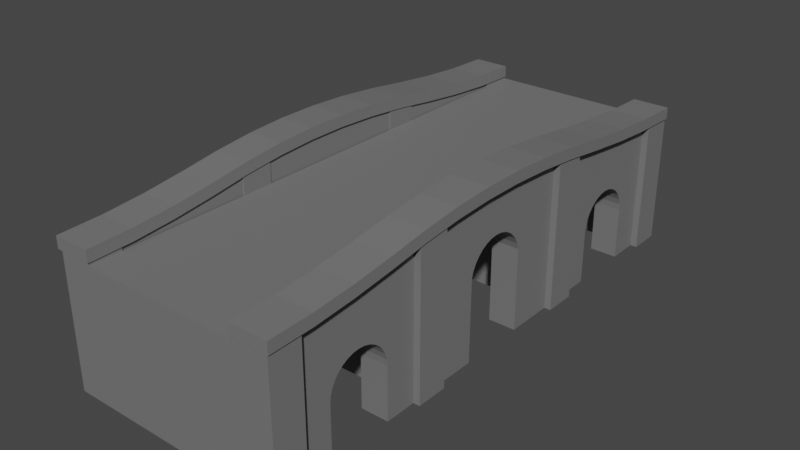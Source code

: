 # Source: StoneBridge.blend  (saved by Blender 3.4.6; exported with 4.5.12 LTS)
import bpy
from mathutils import Matrix  # noqa: F401  (used for matrix-valued properties, if any)

bpy.ops.wm.read_factory_settings(use_empty=True)
scene = bpy.context.scene
scene.name = 'Scene'

# ---- collections
col_collection = bpy.data.collections.new('Collection'); scene.collection.children.link(col_collection)
col_pillars = bpy.data.collections.new('Pillars'); scene.collection.children.link(col_pillars)

# ---- materials (node trees are filled in below, after node groups)
mat_material = bpy.data.materials.new('Material')
mat_material.alpha_threshold = 0.0
mat_material.use_transparent_shadow = False
mat_material.roughness = 0.5
mat_material.line_color = (0.0, 0.0, 0.0, 1.0)

# ---- material node trees
mat_material.use_nodes = True; mat_material.node_tree.nodes.clear()
_N = mat_material.node_tree.nodes; _L = mat_material.node_tree.links
n0 = _N.new('ShaderNodeOutputMaterial'); n0.name = 'Material Output'; n0.location = (300, 300)
n1 = _N.new('ShaderNodeBsdfPrincipled'); n1.name = 'Principled BSDF'; n1.location = (10, 300)
n1.distribution = 'GGX'
n1.subsurface_method = 'RANDOM_WALK_SKIN'
n1.inputs[0].default_value = (0.1779, 0.1779, 0.1779, 1.0)
n1.inputs[3].default_value = 1.45
n1.inputs[27].default_value = (0.0, 0.0, 0.0, 1.0)
n1.inputs[28].default_value = 1.0
_L.new(n1.outputs[0], n0.inputs[0])
n0.is_active_output = True

# ---- world
world_world = bpy.data.worlds.new('World'); scene.world = world_world
world_world.use_nodes = True; world_world.node_tree.nodes.clear()
_N = world_world.node_tree.nodes; _L = world_world.node_tree.links
n0 = _N.new('ShaderNodeOutputWorld'); n0.name = 'World Output'; n0.location = (300, 300)
n1 = _N.new('ShaderNodeBackground'); n1.name = 'Background'; n1.location = (10, 300)
n1.inputs[0].default_value = (0.05088, 0.05088, 0.05088, 1.0)
_L.new(n1.outputs[0], n0.inputs[0])
n0.is_active_output = True
world_world.color = (0.05088, 0.05088, 0.05088)
world_world.use_sun_shadow = False
world_world.sun_shadow_jitter_overblur = 0.0

# ---- meshes
me_cube = bpy.data.meshes.new('Cube')
me_cube.from_pydata([(3.54, -7.493, 1.276), (3.54, -7.493, -2.86), (3.54, -8.493, -2.86), (-3.481, -7.493, 1.276), (-3.481, -7.493, -2.86), (-3.481, -8.493, -2.86), (3.54, -7.675, 1.276), (3.54, -8.493, 1.252), (2.465, -7.675, 1.276), (2.465, -7.493, 1.276), (-2.482, -7.493, 1.276), (2.465, -8.493, 1.252), (-2.482, -8.493, 0.9496), (2.465, -8.493, 0.9496), (-2.482, -7.493, 0.9496), (2.465, -7.493, 0.9496), (-3.481, -7.675, 1.276), (-2.482, -7.675, 1.276), (-3.481, -8.493, 1.252), (-2.482, -8.493, 1.252), (2.431, -8.521, 1.251), (2.431, -8.521, 1.615), (2.431, 8.509, 1.232), (2.431, 8.509, 1.597), (3.591, -8.521, 1.251), (3.591, -8.521, 1.615), (3.591, 8.509, 1.232), (3.591, 8.509, 1.597), (2.431, 7.125, 1.274), (2.431, 5.74, 1.385), (2.431, 4.355, 1.549), (2.431, 2.976, 1.736), (2.431, 1.646, 1.87), (2.431, 0.3611, 1.938), (2.431, -0.892, 1.94), (2.431, -2.127, 1.876), (2.431, -3.358, 1.746), (2.431, -4.599, 1.562), (2.431, -5.864, 1.402), (2.431, -7.167, 1.291), (2.431, -7.167, 1.656), (2.431, -5.864, 1.766), (2.431, -4.6, 1.927), (2.431, -3.36, 2.111), (2.431, -2.13, 2.241), (2.431, -0.8943, 2.305), (2.431, 0.3595, 2.302), (2.431, 1.645, 2.234), (2.431, 2.976, 2.1), (2.431, 4.355, 1.913), (2.431, 5.74, 1.75), (2.431, 7.125, 1.639), (3.591, -7.167, 1.291), (3.591, -5.864, 1.402), (3.591, -4.599, 1.562), (3.591, -3.358, 1.746), (3.591, -2.127, 1.876), (3.591, -0.892, 1.94), (3.591, 0.3611, 1.938), (3.591, 1.646, 1.87), (3.591, 2.976, 1.736), (3.591, 4.355, 1.549), (3.591, 5.74, 1.385), (3.591, 7.125, 1.274), (3.591, 7.125, 1.639), (3.591, 5.74, 1.75), (3.591, 4.355, 1.913), (3.591, 2.976, 2.1), (3.591, 1.645, 2.234), (3.591, 0.3595, 2.302), (3.591, -0.8943, 2.305), (3.591, -2.13, 2.241), (3.591, -3.36, 2.111), (3.591, -4.6, 1.927), (3.591, -5.864, 1.766), (3.591, -7.167, 1.656), (2.431, -8.521, 1.251), (2.431, -8.521, 1.615), (2.431, 8.509, 1.232), (2.431, 8.509, 1.597), (3.591, 8.509, 1.232), (2.431, 7.125, 1.274), (2.431, 5.74, 1.385), (2.431, 4.355, 1.549), (2.431, 2.976, 1.736), (2.431, 1.646, 1.87), (2.431, 0.3611, 1.938), (2.431, -0.892, 1.94), (2.431, -2.127, 1.876), (2.431, -3.358, 1.746), (2.431, -4.599, 1.562), (2.431, -5.864, 1.402), (2.431, -7.167, 1.291), (2.431, -7.167, 1.656), (2.431, -5.864, 1.766), (2.431, -4.6, 1.927), (2.431, -3.36, 2.111), (2.431, -2.13, 2.241), (2.431, -0.8943, 2.305), (2.431, 0.3595, 2.302), (2.431, 1.645, 2.234), (2.431, 2.976, 2.1), (2.431, 4.355, 1.913), (2.431, 5.74, 1.75), (2.431, 7.125, 1.639), (3.591, 7.125, 1.274), (-3.606, -8.521, 1.251), (-3.606, -8.521, 1.615), (-3.606, 8.509, 1.232), (-3.606, 8.509, 1.597), (-2.446, -8.521, 1.251), (-2.446, -8.521, 1.615), (-2.446, 8.509, 1.232), (-2.446, 8.509, 1.597), (-3.606, 7.125, 1.274), (-3.606, 5.74, 1.385), (-3.606, 4.355, 1.549), (-3.606, 2.976, 1.736), (-3.606, 1.646, 1.87), (-3.606, 0.3611, 1.938), (-3.606, -0.892, 1.94), (-3.606, -2.127, 1.876), (-3.606, -3.358, 1.746), (-3.606, -4.599, 1.562), (-3.606, -5.864, 1.402), (-3.606, -7.167, 1.291), (-3.606, -7.167, 1.656), (-3.606, -5.864, 1.766), (-3.606, -4.6, 1.927), (-3.606, -3.36, 2.111), (-3.606, -2.13, 2.241), (-3.606, -0.8943, 2.305), (-3.606, 0.3595, 2.302), (-3.606, 1.645, 2.234), (-3.606, 2.976, 2.1), (-3.606, 4.355, 1.913), (-3.606, 5.74, 1.75), (-3.606, 7.125, 1.639), (-2.446, -7.167, 1.291), (-2.446, -5.864, 1.402), (-2.446, -4.599, 1.562), (-2.446, -3.358, 1.746), (-2.446, -2.127, 1.876), (-2.446, -0.892, 1.94), (-2.446, 0.3611, 1.938), (-2.446, 1.646, 1.87), (-2.446, 2.976, 1.736), (-2.446, 4.355, 1.549), (-2.446, 5.74, 1.385), (-2.446, 7.125, 1.274), (-2.446, 7.125, 1.639), (-2.446, 5.74, 1.75), (-2.446, 4.355, 1.913), (-2.446, 2.976, 2.1), (-2.446, 1.645, 2.234), (-2.446, 0.3595, 2.302), (-2.446, -0.8943, 2.305), (-2.446, -2.13, 2.241), (-2.446, -3.36, 2.111), (-2.446, -4.6, 1.927), (-2.446, -5.864, 1.766), (-2.446, -7.167, 1.656), (-3.606, -8.521, 1.251), (-3.606, -8.521, 1.615), (-3.606, 8.509, 1.232), (-3.606, 8.509, 1.597), (-2.446, 8.509, 1.232), (-3.606, 7.125, 1.274), (-3.606, 5.74, 1.385), (-3.606, 4.355, 1.549), (-3.606, 2.976, 1.736), (-3.606, 1.646, 1.87), (-3.606, 0.3611, 1.938), (-3.606, -0.892, 1.94), (-3.606, -2.127, 1.876), (-3.606, -3.358, 1.746), (-3.606, -4.599, 1.562), (-3.606, -5.864, 1.402), (-3.606, -7.167, 1.291), (-3.606, -7.167, 1.656), (-3.606, -5.864, 1.766), (-3.606, -4.6, 1.927), (-3.606, -3.36, 2.111), (-3.606, -2.13, 2.241), (-3.606, -0.8943, 2.305), (-3.606, 0.3595, 2.302), (-3.606, 1.645, 2.234), (-3.606, 2.976, 2.1), (-3.606, 4.355, 1.913), (-3.606, 5.74, 1.75), (-3.606, 7.125, 1.639), (-2.446, 7.125, 1.274), (-2.523, -3.43, -2.86), (-2.523, -7.493, -2.86), (-3.377, -3.43, -2.86), (-3.377, -7.493, -2.86), (-2.523, -7.493, 1.282), (-3.377, -7.493, 1.282), (-3.377, -7.167, 1.291), (-3.377, -5.864, 1.402), (-3.377, -4.599, 1.562), (-3.377, -3.43, 1.735), (-2.523, -3.43, 1.735), (-2.523, -5.864, 1.402), (-2.523, -4.599, 1.562), (-2.523, -7.167, 1.291), (-3.377, -4.782, -0.5038), (-3.377, -4.489, -1.341), (-3.377, -4.508, -1.016), (-3.377, -4.565, -0.8282), (-3.377, -4.657, -0.6554), (-3.377, -4.933, -0.3795), (-3.377, -5.083, -0.2993), (-3.377, -5.106, -0.287), (-3.377, -6.47, -1.016), (-3.377, -6.413, -0.8282), (-3.377, -6.32, -0.6554), (-3.377, -6.196, -0.5038), (-3.377, -5.684, -0.2301), (-3.377, -5.871, -0.287), (-3.377, -6.044, -0.3795), (-3.377, -5.489, -0.2109), (-3.377, -5.294, -0.2301), (-2.523, -4.782, -0.5038), (-2.523, -4.657, -0.6554), (-2.523, -4.489, -1.341), (-2.523, -4.508, -1.016), (-2.523, -4.565, -0.8282), (-2.523, -4.933, -0.3795), (-2.523, -5.065, -0.309), (-2.523, -5.106, -0.287), (-2.523, -6.47, -1.016), (-2.523, -6.413, -0.8282), (-2.523, -6.32, -0.6554), (-2.523, -6.196, -0.5038), (-2.523, -5.684, -0.2301), (-2.523, -5.871, -0.287), (-2.523, -6.044, -0.3795), (-2.523, -5.489, -0.2109), (-2.523, -5.294, -0.2301), (-3.377, -4.489, -1.211), (-3.377, -4.489, -1.341), (-3.377, -4.492, -1.211), (-3.377, -6.492, -2.86), (-3.377, -4.489, -2.86), (-3.377, -6.492, -1.211), (-3.377, -6.488, -1.211), (-3.377, -4.489, -1.341), (-2.523, -6.492, -2.86), (-2.523, -4.489, -2.86), (-2.523, -4.489, -1.211), (-2.523, -4.489, -1.341), (-2.523, -4.492, -1.211), (-2.523, -6.492, -1.211), (-2.523, -6.488, -1.211), (-2.523, -4.489, -1.341), (3.54, -2.493, -2.86), (3.54, -3.493, -2.86), (-3.481, -2.493, -2.86), (-3.481, -3.493, -2.86), (3.54, -3.493, 1.726), (3.54, -3.358, 1.746), (3.54, -2.493, 1.837), (-2.482, -3.493, 0.9496), (2.465, -3.493, 0.9496), (2.465, -3.493, 1.726), (2.465, -2.493, 0.9496), (-2.482, -2.493, 0.9496), (2.465, -2.493, 1.837), (2.465, -3.358, 1.746), (-3.481, -3.493, 1.726), (-2.482, -3.493, 1.726), (-3.481, -3.358, 1.746), (-3.481, -2.493, 1.837), (-2.482, -2.493, 1.837), (-2.482, -3.358, 1.746), (3.54, 3.507, -2.86), (3.54, 2.507, -2.86), (-3.481, 3.507, -2.86), (-3.481, 2.507, -2.86), (3.54, 2.507, 1.783), (3.54, 2.976, 1.736), (3.54, 3.507, 1.664), (-2.482, 2.507, 0.9496), (2.465, 2.507, 0.9496), (2.465, 2.507, 1.783), (2.465, 3.507, 0.9496), (-2.482, 3.507, 0.9496), (2.465, 3.507, 1.664), (2.465, 2.976, 1.736), (-3.481, 2.507, 1.783), (-2.482, 2.507, 1.783), (-3.481, 2.976, 1.736), (-3.481, 3.507, 1.664), (-2.482, 3.507, 1.664), (-2.482, 2.976, 1.736), (3.54, 8.507, -2.86), (3.54, 7.507, -2.86), (-3.481, 8.507, -2.86), (-3.481, 7.507, -2.86), (3.54, 7.507, 1.262), (3.54, 8.507, 1.232), (-2.482, 7.507, 0.9496), (2.465, 7.507, 0.9496), (2.465, 7.507, 1.262), (-2.482, 8.507, 0.9496), (2.465, 8.507, 0.9496), (2.465, 8.507, 1.232), (-3.481, 7.507, 1.262), (-2.482, 7.507, 1.262), (-3.481, 8.507, 1.232), (-2.482, 8.507, 1.232), (2.482, -7.493, -2.86), (2.482, -3.43, -2.86), (3.336, -7.493, -2.86), (3.336, -3.43, -2.86), (2.482, -3.43, 1.735), (3.336, -3.43, 1.735), (3.336, -5.864, 1.402), (3.336, -4.599, 1.562), (3.336, -7.167, 1.291), (3.336, -7.493, 1.282), (2.482, -4.599, 1.562), (2.482, -5.864, 1.402), (2.482, -7.167, 1.291), (2.482, -7.493, 1.282), (3.336, -6.32, -0.6554), (3.336, -6.47, -1.016), (3.336, -6.413, -0.8282), (3.336, -4.489, -1.341), (3.336, -4.508, -1.016), (3.336, -4.657, -0.6554), (3.336, -4.565, -0.8282), (3.336, -4.933, -0.3795), (3.336, -4.782, -0.5038), (3.336, -5.294, -0.2301), (3.336, -5.106, -0.287), (3.336, -5.684, -0.2301), (3.336, -5.489, -0.2109), (3.336, -5.871, -0.287), (3.336, -6.044, -0.3795), (3.336, -6.196, -0.5038), (2.482, -6.32, -0.6554), (2.482, -6.47, -1.016), (2.482, -6.413, -0.8282), (2.482, -4.489, -1.341), (2.482, -4.508, -1.016), (2.482, -4.657, -0.6554), (2.482, -4.565, -0.8282), (2.482, -4.933, -0.3795), (2.482, -4.782, -0.5038), (2.482, -5.294, -0.2301), (2.482, -5.106, -0.287), (2.482, -5.684, -0.2301), (2.482, -5.489, -0.2109), (2.482, -5.871, -0.287), (2.482, -6.044, -0.3795), (2.482, -6.196, -0.5038), (3.336, -6.492, -1.211), (3.336, -6.493, -1.211), (3.336, -4.489, -1.211), (3.336, -4.489, -1.211), (3.336, -4.489, -1.341), (3.336, -4.489, -1.341), (3.336, -4.489, -2.86), (3.336, -6.492, -2.86), (2.482, -4.489, -2.86), (2.482, -6.492, -2.86), (2.482, -4.489, -1.211), (2.482, -4.489, -1.211), (2.482, -4.489, -1.341), (2.482, -6.492, -1.211), (2.482, -6.493, -1.211), (2.482, -4.489, -1.341), (-2.523, 2.507, -2.86), (-2.523, -2.557, -2.86), (-3.377, 2.507, -2.86), (-3.377, -2.557, -2.86), (-2.523, -2.557, 1.831), (-3.377, -2.557, 1.831), (-3.377, -2.127, 1.876), (-3.377, 1.646, 1.87), (-3.377, 0.3611, 1.938), (-3.377, -0.892, 1.94), (-3.377, 2.507, 1.785), (-2.523, -2.127, 1.876), (-2.523, -0.892, 1.94), (-2.523, 2.507, 1.785), (-2.523, 0.3611, 1.938), (-2.523, 1.646, 1.87), (-3.377, -1.152, -2.86), (-3.377, 0.969, -2.86), (-3.377, -1.136, -0.2876), (-3.377, -1.075, -0.08756), (-3.377, -0.9769, 0.09677), (-3.377, -0.8443, 0.2583), (-3.377, -0.2984, 0.5501), (-3.377, -0.4984, 0.4894), (-3.377, -0.6828, 0.3909), (-3.377, 0.1176, 0.5501), (-3.377, 0.5019, 0.3909), (-3.377, 0.3176, 0.4894), (-3.377, 0.796, 0.09677), (-3.377, 0.9552, -0.2876), (-3.377, 0.8946, -0.08756), (-3.377, 0.6635, 0.2583), (-3.377, -0.09044, 0.5706), (-2.523, -1.152, -2.86), (-2.523, 0.969, -2.86), (-2.523, -1.136, -0.2875), (-2.523, -1.075, -0.08751), (-2.523, -0.8443, 0.2584), (-2.523, -0.9769, 0.09681), (-2.523, -0.6828, 0.391), (-2.523, -0.4984, 0.4895), (-2.523, -0.2984, 0.5502), (-2.523, -0.09044, 0.5706), (-2.523, 0.1176, 0.5502), (-2.523, 0.3176, 0.4895), (-2.523, 0.6635, 0.2584), (-2.523, 0.796, 0.09681), (-2.523, 0.9552, -0.2875), (-2.523, 0.8946, -0.08751), (-2.523, 0.5019, 0.391), (2.482, -2.557, -2.86), (2.482, 2.507, -2.86), (3.336, -2.557, -2.86), (3.336, 2.507, -2.86), (2.482, 2.507, 1.785), (3.336, 2.507, 1.785), (3.336, 1.646, 1.87), (3.336, -2.127, 1.876), (3.336, -0.892, 1.94), (3.336, 0.3611, 1.938), (3.336, -2.557, 1.831), (2.482, 1.646, 1.87), (2.482, 0.3611, 1.938), (2.482, -2.557, 1.831), (2.482, -0.892, 1.94), (2.482, -2.127, 1.876), (3.336, 0.9691, -2.86), (3.336, -1.152, -2.86), (3.336, -1.136, -0.2872), (3.336, 0.9552, -0.2872), (3.336, 0.8946, -0.0872), (3.336, 0.7961, 0.09712), (3.336, 0.6635, 0.2587), (3.336, 0.3176, 0.4898), (3.336, 0.5019, 0.3913), (3.336, 0.1176, 0.5505), (3.336, -0.09043, 0.571), (3.336, -0.4984, 0.4898), (3.336, -0.2984, 0.5505), (3.336, -0.8443, 0.2587), (3.336, -1.075, -0.0872), (3.336, -0.9769, 0.09712), (3.336, -0.6828, 0.3913), (2.482, 0.969, -2.86), (2.482, -1.152, -2.86), (2.482, -1.136, -0.2873), (2.482, 0.9552, -0.2873), (2.482, 0.8946, -0.08725), (2.482, 0.7961, 0.09708), (2.482, 0.6635, 0.2586), (2.482, 0.3176, 0.4898), (2.482, 0.5019, 0.3912), (2.482, 0.1176, 0.5504), (2.482, -0.09043, 0.5709), (2.482, -0.4984, 0.4898), (2.482, -0.2984, 0.5504), (2.482, -0.8443, 0.2586), (2.482, -1.075, -0.08725), (2.482, -0.9769, 0.09708), (2.482, -0.6828, 0.3912), (2.482, 3.494, -2.86), (2.482, 7.557, -2.86), (3.336, 3.494, -2.86), (3.336, 7.557, -2.86), (2.482, 7.557, 1.261), (3.336, 7.557, 1.261), (3.336, 7.125, 1.274), (3.336, 5.74, 1.385), (3.336, 4.355, 1.549), (3.336, 3.494, 1.665), (2.482, 5.74, 1.385), (2.482, 4.355, 1.549), (2.482, 3.494, 1.665), (2.482, 7.125, 1.274), (3.336, 4.68, -0.6554), (3.336, 4.804, -0.5038), (3.336, 4.53, -1.016), (3.336, 4.587, -0.8282), (3.336, 6.435, -0.8282), (3.336, 6.343, -0.6554), (3.336, 4.956, -0.3795), (3.336, 5.129, -0.287), (3.336, 6.511, -1.341), (3.336, 6.492, -1.016), (3.336, 6.218, -0.5038), (3.336, 5.894, -0.287), (3.336, 5.706, -0.2301), (3.336, 5.316, -0.2301), (3.336, 5.511, -0.2109), (3.336, 6.067, -0.3795), (2.482, 4.804, -0.5038), (2.482, 4.53, -1.016), (2.482, 4.587, -0.8282), (2.482, 4.68, -0.6554), (2.482, 4.956, -0.3795), (2.482, 5.129, -0.287), (2.482, 6.435, -0.8282), (2.482, 6.343, -0.6554), (2.482, 6.511, -1.341), (2.482, 6.492, -1.016), (2.482, 6.218, -0.5038), (2.482, 5.894, -0.287), (2.482, 5.706, -0.2301), (2.482, 5.316, -0.2301), (2.482, 5.511, -0.2109), (2.482, 6.067, -0.3795), (3.336, 4.508, -1.211), (3.336, 4.509, -1.211), (3.336, 6.511, -1.341), (3.336, 6.511, -2.86), (3.336, 4.508, -2.86), (3.336, 6.511, -1.211), (3.336, 6.51, -1.211), (3.336, 6.511, -1.341), (2.482, 6.511, -2.86), (2.482, 4.508, -2.86), (2.482, 4.508, -1.211), (2.482, 4.509, -1.211), (2.482, 6.511, -1.341), (2.482, 6.511, -1.211), (2.482, 6.51, -1.211), (2.482, 6.511, -1.341), (3.336, 7.341, 1.267), (3.336, 6.432, 1.33), (3.336, 5.047, 1.467), (3.336, 3.924, 1.607), (3.336, 4.742, -0.5796), (3.336, 4.559, -0.922), (3.336, 6.389, -0.7418), (3.336, 4.88, -0.4416), (3.336, 5.042, -0.3332), (3.336, 6.464, -0.922), (3.336, 6.28, -0.5796), (3.336, 7.034, -2.86), (3.336, 5.8, -0.2586), (3.336, 5.222, -0.2586), (3.336, 5.605, -0.2202), (3.336, 5.98, -0.3332), (3.336, 4.52, -1.113), (3.336, 7.557, -0.7997), (3.336, 6.511, -2.101), (3.336, 4.001, -2.86), (3.336, 6.501, -1.113), (3.336, 6.511, -1.341), (3.336, 3.494, -0.5974), (3.336, 6.143, -0.4416), (3.336, 5.703, -0.2298), (3.336, 5.414, -0.2205), (3.336, 4.509, -1.211), (3.336, 4.508, -2.036), (3.336, 6.511, -1.341), (3.336, 6.51, -1.211), (3.336, 6.511, -1.276), (3.336, 4.634, -0.7418), (-2.523, 7.557, -2.86), (-2.523, 3.494, -2.861), (-3.377, 7.557, -2.86), (-3.377, 3.494, -2.861), (-2.523, 3.494, 1.665), (-3.377, 3.494, 1.665), (-3.377, 5.74, 1.385), (-3.377, 4.355, 1.549), (-3.377, 7.125, 1.274), (-3.377, 7.557, 1.261), (-2.523, 4.355, 1.549), (-2.523, 5.74, 1.385), (-2.523, 7.125, 1.274), (-2.523, 7.557, 1.261), (-3.377, 4.508, -2.86), (-3.377, 6.511, -1.211), (-3.377, 6.511, -2.86), (-3.377, 4.508, -1.211), (-2.523, 4.508, -2.86), (-2.523, 6.511, -2.86), (-2.523, 6.511, -1.211), (-2.523, 4.508, -1.211), (-3.377, 4.53, -1.016), (-3.377, 4.587, -0.8282), (-3.377, 4.68, -0.6554), (-3.377, 4.804, -0.5038), (-3.377, 5.129, -0.287), (-3.377, 4.956, -0.3795), (-3.377, 6.511, -1.341), (-3.377, 6.511, -1.341), (-3.377, 6.511, -1.341), (-3.377, 4.509, -1.211), (-3.377, 5.511, -0.2109), (-3.377, 5.316, -0.2301), (-3.377, 5.894, -0.287), (-3.377, 6.067, -0.3795), (-3.377, 6.51, -1.211), (-3.377, 5.706, -0.2301), (-3.377, 6.343, -0.6554), (-3.377, 6.218, -0.5038), (-3.377, 6.492, -1.016), (-3.377, 6.435, -0.8282), (-2.523, 6.511, -1.341), (-2.523, 6.511, -1.341), (-2.523, 6.511, -1.341), (-2.523, 6.343, -0.6554), (-2.523, 6.435, -0.8282), (-2.523, 6.218, -0.5038), (-2.523, 6.492, -1.016), (-2.523, 5.316, -0.2301), (-2.523, 5.706, -0.2301), (-2.523, 5.511, -0.2109), (-2.523, 5.894, -0.287), (-2.523, 6.067, -0.3795), (-2.523, 4.509, -1.211), (-2.523, 4.53, -1.016), (-2.523, 4.68, -0.6554), (-2.523, 4.587, -0.8282), (-2.523, 4.956, -0.3795), (-2.523, 6.51, -1.211), (-2.523, 5.129, -0.287), (-2.523, 4.804, -0.5038), (-2.482, -8.493, 0.9496), (-2.482, -8.493, 1.162), (-2.482, 8.51, 0.9496), (-2.482, 8.51, 1.162), (2.465, -8.493, 0.9496), (2.465, -8.493, 1.162), (2.465, 8.51, 0.9496), (2.465, 8.51, 1.162)], [], [(6, 0, 9, 8), (17, 10, 3, 16), (18, 5, 2, 7, 11, 13, 12, 19), (3, 4, 5, 18, 16), (4, 1, 2, 5), (7, 2, 1, 0, 6), (15, 9, 0, 1, 4, 3, 10, 14), (7, 6, 8, 11), (19, 12, 14, 10, 17), (11, 8, 9, 15, 13), (14, 12, 13, 15), (16, 18, 19, 17), (22, 23, 27, 26), (52, 75, 25, 24), (24, 25, 21, 20), (39, 52, 24, 20), (75, 40, 21, 25), (27, 23, 51, 64), (64, 51, 50, 65), (65, 50, 49, 66), (66, 49, 48, 67), (67, 48, 47, 68), (68, 47, 46, 69), (69, 46, 45, 70), (70, 45, 44, 71), (71, 44, 43, 72), (72, 43, 42, 73), (73, 42, 41, 74), (74, 41, 40, 75), (28, 63, 62, 29), (29, 62, 61, 30), (30, 61, 60, 31), (31, 60, 59, 32), (32, 59, 58, 33), (33, 58, 57, 34), (34, 57, 56, 35), (35, 56, 55, 36), (36, 55, 54, 37), (37, 54, 53, 38), (38, 53, 52, 39), (26, 27, 64, 63), (63, 64, 65, 62), (62, 65, 66, 61), (61, 66, 67, 60), (60, 67, 68, 59), (59, 68, 69, 58), (58, 69, 70, 57), (57, 70, 71, 56), (56, 71, 72, 55), (55, 72, 73, 54), (54, 73, 74, 53), (53, 74, 75, 52), (81, 104, 79, 78), (78, 80, 105, 81), (76, 77, 93, 92), (92, 93, 94, 91), (91, 94, 95, 90), (90, 95, 96, 89), (89, 96, 97, 88), (88, 97, 98, 87), (87, 98, 99, 86), (86, 99, 100, 85), (85, 100, 101, 84), (84, 101, 102, 83), (83, 102, 103, 82), (82, 103, 104, 81), (108, 109, 113, 112), (138, 161, 111, 110), (110, 111, 107, 106), (125, 138, 110, 106), (161, 126, 107, 111), (113, 109, 137, 150), (150, 137, 136, 151), (151, 136, 135, 152), (152, 135, 134, 153), (153, 134, 133, 154), (154, 133, 132, 155), (155, 132, 131, 156), (156, 131, 130, 157), (157, 130, 129, 158), (158, 129, 128, 159), (159, 128, 127, 160), (160, 127, 126, 161), (114, 149, 148, 115), (115, 148, 147, 116), (116, 147, 146, 117), (117, 146, 145, 118), (118, 145, 144, 119), (119, 144, 143, 120), (120, 143, 142, 121), (121, 142, 141, 122), (122, 141, 140, 123), (123, 140, 139, 124), (124, 139, 138, 125), (112, 113, 150, 149), (149, 150, 151, 148), (148, 151, 152, 147), (147, 152, 153, 146), (146, 153, 154, 145), (145, 154, 155, 144), (144, 155, 156, 143), (143, 156, 157, 142), (142, 157, 158, 141), (141, 158, 159, 140), (140, 159, 160, 139), (139, 160, 161, 138), (167, 190, 165, 164), (164, 166, 191, 167), (162, 163, 179, 178), (178, 179, 180, 177), (177, 180, 181, 176), (176, 181, 182, 175), (175, 182, 183, 174), (174, 183, 184, 173), (173, 184, 185, 172), (172, 185, 186, 171), (171, 186, 187, 170), (170, 187, 188, 169), (169, 188, 189, 168), (168, 189, 190, 167), (197, 195, 193, 196), (193, 195, 243, 248), (244, 194, 192, 249), (195, 197, 198, 199, 200, 201, 194, 244, 247, 207, 241, 240, 242, 208, 209, 210, 206, 211, 212, 213, 222, 221, 218, 219, 220, 217, 216, 215, 214, 246, 245, 243), (192, 194, 201, 202), (196, 205, 198, 197), (201, 200, 204, 202), (200, 199, 203, 204), (199, 198, 205, 203), (246, 214, 231, 254), (215, 232, 231, 214), (216, 233, 232, 215), (217, 234, 233, 216), (220, 237, 234, 217), (219, 236, 237, 220), (218, 235, 236, 219), (221, 238, 235, 218), (222, 239, 238, 221), (213, 230, 239, 222), (212, 211, 228, 229, 230, 213), (206, 223, 228, 211), (206, 210, 224, 223), (210, 209, 227, 224), (209, 208, 226, 227), (241, 207, 225, 251), (252, 226, 208, 242), (255, 225, 207, 247), (247, 244, 249, 255), (251, 250, 240, 241), (245, 253, 248, 243), (240, 250, 252, 242), (253, 245, 246, 254), (270, 259, 257, 260, 265, 264, 263, 271), (258, 259, 270, 272, 273), (258, 256, 257, 259), (261, 260, 257, 256, 262), (267, 266, 268, 262, 256, 258, 273, 274), (261, 262, 268, 269), (265, 260, 261, 269), (271, 263, 267, 274, 275), (268, 266, 264, 265, 269), (267, 263, 264, 266), (274, 273, 272, 275), (271, 275, 272, 270), (290, 279, 277, 280, 285, 284, 283, 291), (278, 279, 290, 292, 293), (278, 276, 277, 279), (282, 281, 280, 277, 276), (287, 286, 288, 282, 276, 278, 293, 294), (289, 281, 282, 288), (285, 280, 281, 289), (291, 283, 287, 294, 295), (289, 288, 286, 284, 285), (287, 283, 284, 286), (294, 293, 292, 295), (291, 295, 292, 290), (308, 299, 297, 300, 304, 303, 302, 309), (298, 299, 308, 310), (298, 296, 297, 299), (300, 297, 296, 301), (305, 306, 307, 301, 296, 298, 310, 311), (300, 301, 307, 304), (309, 302, 305, 311), (306, 303, 304, 307), (305, 302, 303, 306), (310, 308, 309, 311), (317, 315, 313, 316), (329, 363, 364, 315, 317, 319, 318, 320, 321, 314, 365, 358, 359, 327, 328, 326, 341, 340, 339, 337, 338, 335, 336, 333, 334, 331, 332, 330, 361, 360, 362), (313, 315, 364, 366), (365, 314, 312, 367), (354, 353, 355, 356, 357, 342, 344, 343, 372, 371, 367, 312, 325, 324, 323, 322, 316, 313, 366, 373, 345, 370, 368, 369, 346, 348, 347, 350, 349, 352, 351), (312, 314, 321, 325), (321, 320, 324, 325), (319, 317, 316, 322), (318, 319, 322, 323), (320, 318, 323, 324), (372, 343, 327, 359), (328, 327, 343, 344), (326, 328, 344, 342), (341, 326, 342, 357), (341, 357, 356, 340), (340, 356, 355, 339), (339, 355, 353, 337), (337, 353, 354, 338), (338, 354, 351, 335), (335, 351, 352, 336), (336, 352, 349, 333), (333, 349, 350, 334), (334, 350, 347, 331), (331, 347, 348, 332), (332, 348, 346, 330), (345, 329, 362, 370), (330, 346, 369, 361), (363, 329, 345, 373), (366, 364, 363, 373), (362, 360, 368, 370), (371, 358, 365, 367), (368, 360, 361, 369), (358, 371, 372, 359), (379, 377, 375, 378), (377, 379, 380, 383, 382, 381, 384, 376, 391, 403, 404, 402, 405, 400, 401, 399, 406, 396, 397, 398, 395, 394, 393, 392, 390), (375, 377, 390, 407), (391, 376, 374, 408), (408, 374, 387, 389, 388, 386, 385, 378, 375, 407, 409, 410, 412, 411, 413, 414, 415, 416, 417, 418, 423, 419, 420, 422, 421), (374, 376, 384, 387), (384, 381, 389, 387), (381, 382, 388, 389), (382, 383, 386, 388), (383, 380, 385, 386), (378, 385, 380, 379), (392, 409, 407, 390), (393, 410, 409, 392), (394, 412, 410, 393), (395, 411, 412, 394), (398, 413, 411, 395), (397, 414, 413, 398), (397, 396, 415, 414), (406, 416, 415, 396), (399, 417, 416, 406), (401, 418, 417, 399), (400, 423, 418, 401), (405, 419, 423, 400), (405, 402, 420, 419), (402, 404, 422, 420), (404, 403, 421, 422), (403, 391, 408, 421), (429, 427, 425, 428), (427, 429, 430, 433, 432, 431, 434, 426, 441, 442, 454, 455, 453, 456, 451, 452, 450, 449, 447, 448, 446, 445, 444, 443, 440), (425, 427, 440, 457), (426, 424, 458, 441), (458, 424, 437, 439, 438, 436, 435, 428, 425, 457, 460, 461, 462, 463, 465, 464, 466, 467, 469, 468, 473, 470, 472, 471, 459), (424, 426, 434, 437), (429, 428, 435, 430), (433, 430, 435, 436), (432, 433, 436, 438), (431, 432, 438, 439), (434, 431, 439, 437), (442, 441, 458, 459), (454, 442, 459, 471), (455, 454, 471, 472), (453, 455, 472, 470), (453, 470, 473, 456), (456, 473, 468, 451), (451, 468, 469, 452), (452, 469, 467, 450), (450, 467, 466, 449), (449, 466, 464, 447), (447, 464, 465, 448), (448, 465, 463, 446), (446, 463, 462, 445), (445, 462, 461, 444), (444, 461, 460, 443), (457, 440, 443, 460), (479, 553, 477, 475, 478), (481, 538, 482, 539, 483, 558, 476, 555, 524, 563, 520, 562, 521, 552, 490, 541, 491, 567, 488, 540, 489, 543, 494, 544, 495, 549, 501, 561, 502, 550, 560, 500, 548, 499, 551, 503, 559, 498, 546, 493, 542, 492, 545, 497, 556, 526, 565, 525, 566, 527, 557, 496, 564, 522, 554, 523, 547, 477, 553, 479, 536, 480, 537), (475, 477, 547, 523, 528), (524, 555, 476, 474, 529), (533, 534, 513, 510, 511, 514, 519, 515, 516, 518, 517, 509, 508, 504, 507, 506, 505, 531, 530, 529, 474, 486, 485, 484, 487, 478, 475, 528, 532, 512, 535), (474, 476, 558, 483, 486), (481, 537, 480, 487, 484), (482, 538, 481, 484, 485), (483, 539, 482, 485, 486), (478, 487, 480, 536, 479), (531, 505, 490, 552, 521), (491, 541, 490, 505, 506), (488, 567, 491, 506, 507), (489, 540, 488, 507, 504), (489, 504, 508, 494, 543), (494, 508, 509, 495, 544), (495, 509, 517, 501, 549), (501, 517, 518, 502, 561), (518, 516, 500, 560, 550, 502), (500, 516, 515, 499, 548), (499, 515, 519, 503, 551), (503, 519, 514, 498, 559), (498, 514, 511, 493, 546), (493, 511, 510, 492, 542), (492, 510, 513, 497, 545), (512, 496, 557, 527, 535), (497, 513, 534, 526, 556), (522, 564, 496, 512, 532), (532, 528, 523, 554, 522), (525, 533, 535, 527, 566), (530, 520, 563, 524, 529), (533, 525, 565, 526, 534), (520, 530, 531, 521, 562), (573, 571, 569, 572), (585, 582, 571, 573, 575, 574, 576, 577, 570, 584, 597, 596, 598, 583, 604, 608, 609, 606, 607, 603, 602, 605, 600, 601, 594, 595, 593, 592, 591, 590, 599), (569, 571, 582, 586), (584, 570, 568, 587), (627, 588, 612, 610, 611, 587, 568, 581, 580, 579, 578, 572, 569, 586, 589, 622, 623, 625, 624, 629, 626, 628, 617, 619, 618, 620, 621, 615, 613, 614, 616), (568, 570, 577, 581), (576, 574, 579, 580), (574, 575, 578, 579), (572, 578, 575, 573), (577, 576, 580, 581), (612, 588, 583, 598), (597, 584, 587, 611), (582, 585, 589, 586), (604, 583, 588, 627), (589, 585, 599, 622), (590, 623, 622, 599), (591, 625, 623, 590), (592, 624, 625, 591), (593, 629, 624, 592), (595, 626, 629, 593), (594, 628, 626, 595), (601, 617, 628, 594), (600, 619, 617, 601), (605, 618, 619, 600), (602, 620, 618, 605), (603, 621, 620, 602), (607, 615, 621, 603), (607, 606, 613, 615), (606, 609, 614, 613), (609, 608, 616, 614), (598, 596, 610, 612), (627, 616, 608, 604), (611, 610, 596, 597), (630, 631, 633, 632), (632, 633, 637, 636), (636, 637, 635, 634), (634, 635, 631, 630), (632, 636, 634, 630), (637, 633, 631, 635), (230, 229, 228, 223, 224, 227, 226, 252, 250, 251, 225, 255, 249, 192, 202, 204, 203, 205, 196, 193, 248, 253, 254, 231, 232, 233, 234, 237, 236, 235, 238, 239)])
_uv = me_cube.uv_layers.new(name='UVMap')
_uv.uv.foreach_set('vector', [0.625, 0.5454, 0.625, 0.5, 0.6633, 0.5, 0.6633, 0.5454, 0.8394, 0.5454, 0.8394, 0.5, 0.875, 0.5, 0.875, 0.5454, 0.6235, 1.0, 0.375, 1.0, 0.375, 0.75, 0.6235, 0.75, 0.6235, 0.7883, 0.6053, 0.7883, 0.6053, 0.9644, 0.6235, 0.9644, 0.625, 0.25, 0.375, 0.25, 0.375, 0.0, 0.6235, 0.0, 0.625, 0.2046, 0.125, 0.5, 0.375, 0.5, 0.375, 0.75, 0.125, 0.75, 0.6235, 0.75, 0.375, 0.75, 0.375, 0.5, 0.625, 0.5, 0.625, 0.5454, 0.6053, 0.4617, 0.625, 0.4617, 0.625, 0.5, 0.375, 0.5, 0.375, 0.25, 0.625, 0.25, 0.625, 0.2856, 0.6053, 0.2856, 0.3721, 0.7496, 0.3721, 0.738, 0.1404, 0.738, 0.1404, 0.7496, 0.4266, 0.03651, 0.375, 0.03651, 0.375, 0.04717, 0.4308, 0.04717, 0.4308, 0.04523, 0.4266, 0.7135, 0.4308, 0.7048, 0.4308, 0.7028, 0.375, 0.7028, 0.375, 0.7135, 0.125, 0.7028, 0.125, 0.7135, 0.375, 0.7135, 0.375, 0.7028, 0.1521, 0.738, 0.1521, 0.7496, 0.3673, 0.7496, 0.3673, 0.738, 0.375, 0.25, 0.625, 0.25, 0.625, 0.5, 0.375, 0.5, 0.375, 0.7308, 0.625, 0.7308, 0.625, 0.75, 0.375, 0.75, 0.375, 0.75, 0.625, 0.75, 0.625, 1.0, 0.375, 1.0, 0.125, 0.7308, 0.375, 0.7308, 0.375, 0.75, 0.125, 0.75, 0.625, 0.7308, 0.875, 0.7308, 0.875, 0.75, 0.625, 0.75, 0.625, 0.5, 0.875, 0.5, 0.875, 0.5192, 0.625, 0.5192, 0.625, 0.5192, 0.875, 0.5192, 0.875, 0.5385, 0.625, 0.5385, 0.625, 0.5385, 0.875, 0.5385, 0.875, 0.5577, 0.625, 0.5577, 0.625, 0.5577, 0.875, 0.5577, 0.875, 0.5769, 0.625, 0.5769, 0.625, 0.5769, 0.875, 0.5769, 0.875, 0.5962, 0.625, 0.5962, 0.625, 0.5962, 0.875, 0.5962, 0.875, 0.6154, 0.625, 0.6154, 0.625, 0.6154, 0.875, 0.6154, 0.875, 0.6346, 0.625, 0.6346, 0.625, 0.6346, 0.875, 0.6346, 0.875, 0.6538, 0.625, 0.6538, 0.625, 0.6538, 0.875, 0.6538, 0.875, 0.6731, 0.625, 0.6731, 0.625, 0.6731, 0.875, 0.6731, 0.875, 0.6923, 0.625, 0.6923, 0.625, 0.6923, 0.875, 0.6923, 0.875, 0.7115, 0.625, 0.7115, 0.625, 0.7115, 0.875, 0.7115, 0.875, 0.7308, 0.625, 0.7308, 0.125, 0.5192, 0.375, 0.5192, 0.375, 0.5385, 0.125, 0.5385, 0.125, 0.5385, 0.375, 0.5385, 0.375, 0.5577, 0.125, 0.5577, 0.125, 0.5577, 0.375, 0.5577, 0.375, 0.5769, 0.125, 0.5769, 0.125, 0.5769, 0.375, 0.5769, 0.375, 0.5962, 0.125, 0.5962, 0.125, 0.5962, 0.375, 0.5962, 0.375, 0.6154, 0.125, 0.6154, 0.125, 0.6154, 0.375, 0.6154, 0.375, 0.6346, 0.125, 0.6346, 0.125, 0.6346, 0.375, 0.6346, 0.375, 0.6538, 0.125, 0.6538, 0.125, 0.6538, 0.375, 0.6538, 0.375, 0.6731, 0.125, 0.6731, 0.125, 0.6731, 0.375, 0.6731, 0.375, 0.6923, 0.125, 0.6923, 0.125, 0.6923, 0.375, 0.6923, 0.375, 0.7115, 0.125, 0.7115, 0.125, 0.7115, 0.375, 0.7115, 0.375, 0.7308, 0.125, 0.7308, 0.375, 0.5, 0.625, 0.5, 0.625, 0.5192, 0.375, 0.5192, 0.375, 0.5192, 0.625, 0.5192, 0.625, 0.5385, 0.375, 0.5385, 0.375, 0.5385, 0.625, 0.5385, 0.625, 0.5577, 0.375, 0.5577, 0.375, 0.5577, 0.625, 0.5577, 0.625, 0.5769, 0.375, 0.5769, 0.375, 0.5769, 0.625, 0.5769, 0.625, 0.5962, 0.375, 0.5962, 0.375, 0.5962, 0.625, 0.5962, 0.625, 0.6154, 0.375, 0.6154, 0.375, 0.6154, 0.625, 0.6154, 0.625, 0.6346, 0.375, 0.6346, 0.375, 0.6346, 0.625, 0.6346, 0.625, 0.6538, 0.375, 0.6538, 0.375, 0.6538, 0.625, 0.6538, 0.625, 0.6731, 0.375, 0.6731, 0.375, 0.6731, 0.625, 0.6731, 0.625, 0.6923, 0.375, 0.6923, 0.375, 0.6923, 0.625, 0.6923, 0.625, 0.7115, 0.375, 0.7115, 0.375, 0.7115, 0.625, 0.7115, 0.625, 0.7308, 0.375, 0.7308, 0.375, 0.2308, 0.625, 0.2308, 0.625, 0.25, 0.375, 0.25, 0.125, 0.5, 0.375, 0.5, 0.375, 0.5192, 0.125, 0.5192, 0.375, 0.0, 0.625, 0.0, 0.625, 0.01923, 0.375, 0.01923, 0.375, 0.01923, 0.625, 0.01923, 0.625, 0.03846, 0.375, 0.03846, 0.375, 0.03846, 0.625, 0.03846, 0.625, 0.05769, 0.375, 0.05769, 0.375, 0.05769, 0.625, 0.05769, 0.625, 0.07692, 0.375, 0.07692, 0.375, 0.07692, 0.625, 0.07692, 0.625, 0.09615, 0.375, 0.09615, 0.375, 0.09615, 0.625, 0.09615, 0.625, 0.1154, 0.375, 0.1154, 0.375, 0.1154, 0.625, 0.1154, 0.625, 0.1346, 0.375, 0.1346, 0.375, 0.1346, 0.625, 0.1346, 0.625, 0.1538, 0.375, 0.1538, 0.375, 0.1538, 0.625, 0.1538, 0.625, 0.1731, 0.375, 0.1731, 0.375, 0.1731, 0.625, 0.1731, 0.625, 0.1923, 0.375, 0.1923, 0.375, 0.1923, 0.625, 0.1923, 0.625, 0.2115, 0.375, 0.2115, 0.375, 0.2115, 0.625, 0.2115, 0.625, 0.2308, 0.375, 0.2308, 0.375, 0.25, 0.625, 0.25, 0.625, 0.5, 0.375, 0.5, 0.375, 0.7308, 0.625, 0.7308, 0.625, 0.75, 0.375, 0.75, 0.375, 0.75, 0.625, 0.75, 0.625, 1.0, 0.375, 1.0, 0.125, 0.7308, 0.375, 0.7308, 0.375, 0.75, 0.125, 0.75, 0.625, 0.7308, 0.875, 0.7308, 0.875, 0.75, 0.625, 0.75, 0.625, 0.5, 0.875, 0.5, 0.875, 0.5192, 0.625, 0.5192, 0.625, 0.5192, 0.875, 0.5192, 0.875, 0.5385, 0.625, 0.5385, 0.625, 0.5385, 0.875, 0.5385, 0.875, 0.5577, 0.625, 0.5577, 0.625, 0.5577, 0.875, 0.5577, 0.875, 0.5769, 0.625, 0.5769, 0.625, 0.5769, 0.875, 0.5769, 0.875, 0.5962, 0.625, 0.5962, 0.625, 0.5962, 0.875, 0.5962, 0.875, 0.6154, 0.625, 0.6154, 0.625, 0.6154, 0.875, 0.6154, 0.875, 0.6346, 0.625, 0.6346, 0.625, 0.6346, 0.875, 0.6346, 0.875, 0.6538, 0.625, 0.6538, 0.625, 0.6538, 0.875, 0.6538, 0.875, 0.6731, 0.625, 0.6731, 0.625, 0.6731, 0.875, 0.6731, 0.875, 0.6923, 0.625, 0.6923, 0.625, 0.6923, 0.875, 0.6923, 0.875, 0.7115, 0.625, 0.7115, 0.625, 0.7115, 0.875, 0.7115, 0.875, 0.7308, 0.625, 0.7308, 0.125, 0.5192, 0.375, 0.5192, 0.375, 0.5385, 0.125, 0.5385, 0.125, 0.5385, 0.375, 0.5385, 0.375, 0.5577, 0.125, 0.5577, 0.125, 0.5577, 0.375, 0.5577, 0.375, 0.5769, 0.125, 0.5769, 0.125, 0.5769, 0.375, 0.5769, 0.375, 0.5962, 0.125, 0.5962, 0.125, 0.5962, 0.375, 0.5962, 0.375, 0.6154, 0.125, 0.6154, 0.125, 0.6154, 0.375, 0.6154, 0.375, 0.6346, 0.125, 0.6346, 0.125, 0.6346, 0.375, 0.6346, 0.375, 0.6538, 0.125, 0.6538, 0.125, 0.6538, 0.375, 0.6538, 0.375, 0.6731, 0.125, 0.6731, 0.125, 0.6731, 0.375, 0.6731, 0.375, 0.6923, 0.125, 0.6923, 0.125, 0.6923, 0.375, 0.6923, 0.375, 0.7115, 0.125, 0.7115, 0.125, 0.7115, 0.375, 0.7115, 0.375, 0.7308, 0.125, 0.7308, 0.375, 0.5, 0.625, 0.5, 0.625, 0.5192, 0.375, 0.5192, 0.375, 0.5192, 0.625, 0.5192, 0.625, 0.5385, 0.375, 0.5385, 0.375, 0.5385, 0.625, 0.5385, 0.625, 0.5577, 0.375, 0.5577, 0.375, 0.5577, 0.625, 0.5577, 0.625, 0.5769, 0.375, 0.5769, 0.375, 0.5769, 0.625, 0.5769, 0.625, 0.5962, 0.375, 0.5962, 0.375, 0.5962, 0.625, 0.5962, 0.625, 0.6154, 0.375, 0.6154, 0.375, 0.6154, 0.625, 0.6154, 0.625, 0.6346, 0.375, 0.6346, 0.375, 0.6346, 0.625, 0.6346, 0.625, 0.6538, 0.375, 0.6538, 0.375, 0.6538, 0.625, 0.6538, 0.625, 0.6731, 0.375, 0.6731, 0.375, 0.6731, 0.625, 0.6731, 0.625, 0.6923, 0.375, 0.6923, 0.375, 0.6923, 0.625, 0.6923, 0.625, 0.7115, 0.375, 0.7115, 0.375, 0.7115, 0.625, 0.7115, 0.625, 0.7308, 0.375, 0.7308, 0.375, 0.2308, 0.625, 0.2308, 0.625, 0.25, 0.375, 0.25, 0.125, 0.5, 0.375, 0.5, 0.375, 0.5192, 0.125, 0.5192, 0.375, 0.0, 0.625, 0.0, 0.625, 0.01923, 0.375, 0.01923, 0.375, 0.01923, 0.625, 0.01923, 0.625, 0.03846, 0.375, 0.03846, 0.375, 0.03846, 0.625, 0.03846, 0.625, 0.05769, 0.375, 0.05769, 0.375, 0.05769, 0.625, 0.05769, 0.625, 0.07692, 0.375, 0.07692, 0.375, 0.07692, 0.625, 0.07692, 0.625, 0.09615, 0.375, 0.09615, 0.375, 0.09615, 0.625, 0.09615, 0.625, 0.1154, 0.375, 0.1154, 0.375, 0.1154, 0.625, 0.1154, 0.625, 0.1346, 0.375, 0.1346, 0.375, 0.1346, 0.625, 0.1346, 0.625, 0.1538, 0.375, 0.1538, 0.375, 0.1538, 0.625, 0.1538, 0.625, 0.1731, 0.375, 0.1731, 0.375, 0.1731, 0.625, 0.1731, 0.625, 0.1923, 0.375, 0.1923, 0.375, 0.1923, 0.625, 0.1923, 0.625, 0.2115, 0.375, 0.2115, 0.375, 0.2115, 0.625, 0.2115, 0.625, 0.2308, 0.375, 0.2308, 0.5928, 1.0, 0.375, 1.0, 0.375, 0.75, 0.5928, 0.75, 0.375, 0.75, 0.125, 0.75, 0.125, 0.6884, 0.375, 0.6884, 0.125, 0.5652, 0.125, 0.5, 0.375, 0.5, 0.375, 0.5652, 0.375, 0.0, 0.5928, 0.0, 0.5935, 0.02007, 0.6011, 0.1002, 0.6123, 0.1781, 0.6243, 0.25, 0.375, 0.25, 0.375, 0.1848, 0.4803, 0.1848, 0.4803, 0.1848, 0.4803, 0.1848, 0.4893, 0.1848, 0.4893, 0.1844, 0.5029, 0.1836, 0.5159, 0.1801, 0.5278, 0.1745, 0.5383, 0.1668, 0.547, 0.1575, 0.5525, 0.1483, 0.5534, 0.1469, 0.5573, 0.1353, 0.5586, 0.1233, 0.5573, 0.1113, 0.5534, 0.09976, 0.547, 0.08913, 0.5383, 0.0798, 0.5278, 0.07215, 0.5159, 0.06647, 0.5029, 0.06297, 0.4893, 0.06215, 0.4893, 0.06161, 0.375, 0.06161, 0.375, 0.5, 0.375, 0.25, 0.6243, 0.25, 0.6243, 0.5, 0.3585, 0.7354, 0.3585, 0.7308, 0.1744, 0.7308, 0.1744, 0.7354, 0.1744, 0.6742, 0.1744, 0.6923, 0.3585, 0.6923, 0.3585, 0.6742, 0.1744, 0.6923, 0.1744, 0.7115, 0.3585, 0.7115, 0.3585, 0.6923, 0.1744, 0.7115, 0.1744, 0.7308, 0.3585, 0.7308, 0.3585, 0.7115, 0.4875, 0.5662, 0.4688, 0.5662, 0.4688, 0.6191, 0.4875, 0.6191, 0.4375, 0.5662, 0.4375, 0.6191, 0.4688, 0.6191, 0.4688, 0.5662, 0.4062, 0.5662, 0.4062, 0.6191, 0.4375, 0.6191, 0.4375, 0.5662, 0.375, 0.5662, 0.375, 0.6191, 0.4062, 0.6191, 0.4062, 0.5662, 0.3438, 0.5662, 0.3438, 0.6191, 0.375, 0.6191, 0.375, 0.5662, 0.3125, 0.5662, 0.3125, 0.6191, 0.3438, 0.6191, 0.3438, 0.5662, 0.2812, 0.5662, 0.2812, 0.6191, 0.3125, 0.6191, 0.3125, 0.5662, 0.25, 0.5662, 0.25, 0.6191, 0.2812, 0.6191, 0.2812, 0.5662, 0.2188, 0.5662, 0.2188, 0.6191, 0.25, 0.6191, 0.25, 0.5662, 0.1875, 0.5662, 0.1875, 0.6191, 0.2188, 0.6191, 0.2188, 0.5662, 0.1834, 0.5662, 0.1562, 0.5662, 0.1562, 0.6191, 0.1801, 0.6191, 0.1875, 0.6191, 0.1875, 0.5662, 0.125, 0.5662, 0.125, 0.6191, 0.1562, 0.6191, 0.1562, 0.5662, 0.125, 0.5662, 0.09375, 0.5662, 0.09375, 0.6191, 0.125, 0.6191, 0.09375, 0.5662, 0.0625, 0.5662, 0.0625, 0.6191, 0.09375, 0.6191, 0.0625, 0.5662, 0.03125, 0.5662, 0.03125, 0.6191, 0.0625, 0.6191, 1.552e-06, 0.5662, 0.0, 0.5662, 0.0, 0.6191, 1.551e-06, 0.6191, 0.01252, 0.6191, 0.03125, 0.6191, 0.03125, 0.5662, 0.01252, 0.5662, 0.75, 0.49, 0.75, 0.49, 0.75, 0.49, 0.75, 0.49, 0.6107, 0.2652, 0.4439, 0.2652, 0.4439, 0.2938, 0.6107, 0.2938, 0.6107, 0.2938, 0.625, 0.2938, 0.625, 0.2652, 0.6107, 0.2652, 0.625, 0.9848, 0.625, 0.9562, 0.4439, 0.9562, 0.4439, 0.9848, 0.8598, 0.5, 0.8312, 0.5, 0.8312, 0.501, 0.8598, 0.501, 0.8312, 0.75, 0.8598, 0.75, 0.8598, 0.7489, 0.8312, 0.7489, 0.618, 1.0, 0.375, 1.0, 0.375, 0.75, 0.618, 0.75, 0.618, 0.7883, 0.5768, 0.7883, 0.5768, 0.9644, 0.618, 0.9644, 0.375, 0.25, 0.375, 0.0, 0.618, 0.0, 0.619, 0.03379, 0.6239, 0.25, 0.125, 0.5, 0.375, 0.5, 0.375, 0.75, 0.125, 0.75, 0.619, 0.7162, 0.618, 0.75, 0.375, 0.75, 0.375, 0.5, 0.6239, 0.5, 0.5768, 0.2856, 0.5768, 0.4617, 0.6239, 0.4617, 0.6239, 0.5, 0.375, 0.5, 0.375, 0.25, 0.6239, 0.25, 0.6239, 0.2856, 0.3721, 0.6731, 0.3721, 0.6596, 0.1404, 0.6596, 0.1404, 0.6731, 0.1404, 0.6752, 0.3721, 0.6752, 0.3721, 0.6731, 0.1404, 0.6731, 0.5077, 0.08981, 0.375, 0.08981, 0.375, 0.1005, 0.5267, 0.1005, 0.5111, 0.09125, 0.5267, 0.6495, 0.375, 0.6495, 0.375, 0.6602, 0.5077, 0.6602, 0.5111, 0.6587, 0.125, 0.6495, 0.125, 0.6602, 0.375, 0.6602, 0.375, 0.6495, 0.3673, 0.6596, 0.1521, 0.6596, 0.1521, 0.6731, 0.3673, 0.6731, 0.3673, 0.6752, 0.3673, 0.6731, 0.1521, 0.6731, 0.1521, 0.6752, 0.621, 1.0, 0.375, 1.0, 0.375, 0.75, 0.621, 0.75, 0.621, 0.7883, 0.5768, 0.7883, 0.5768, 0.9644, 0.621, 0.9644, 0.375, 0.25, 0.375, 0.0, 0.621, 0.0, 0.6185, 0.1172, 0.6146, 0.25, 0.125, 0.5, 0.375, 0.5, 0.375, 0.75, 0.125, 0.75, 0.6146, 0.5, 0.6185, 0.6328, 0.621, 0.75, 0.375, 0.75, 0.375, 0.5, 0.5768, 0.2856, 0.5768, 0.4617, 0.6146, 0.4617, 0.6146, 0.5, 0.375, 0.5, 0.375, 0.25, 0.6146, 0.25, 0.6146, 0.2856, 0.1404, 0.5769, 0.3721, 0.5769, 0.3721, 0.5695, 0.1404, 0.5695, 0.1404, 0.5837, 0.3721, 0.5837, 0.3721, 0.5769, 0.1404, 0.5769, 0.5174, 0.1538, 0.375, 0.1538, 0.375, 0.1644, 0.497, 0.1644, 0.5093, 0.1588, 0.5093, 0.5912, 0.497, 0.5856, 0.375, 0.5856, 0.375, 0.5962, 0.5174, 0.5962, 0.125, 0.5856, 0.125, 0.5962, 0.375, 0.5962, 0.375, 0.5856, 0.3673, 0.5695, 0.1521, 0.5695, 0.1521, 0.5769, 0.3673, 0.5769, 0.3673, 0.5837, 0.3673, 0.5769, 0.1521, 0.5769, 0.1521, 0.5837, 0.6239, 1.0, 0.375, 1.0, 0.375, 0.75, 0.6239, 0.75, 0.6239, 0.7883, 0.605, 0.7883, 0.605, 0.9644, 0.6239, 0.9644, 0.375, 0.25, 0.375, 0.0, 0.6239, 0.0, 0.6215, 0.25, 0.125, 0.5, 0.375, 0.5, 0.375, 0.75, 0.125, 0.75, 0.6239, 0.75, 0.375, 0.75, 0.375, 0.5, 0.6215, 0.5, 0.6045, 0.2856, 0.6045, 0.4617, 0.6215, 0.4617, 0.6215, 0.5, 0.375, 0.5, 0.375, 0.25, 0.6215, 0.25, 0.6215, 0.2856, 0.3721, 0.5139, 0.3721, 0.5, 0.337, 0.5, 0.337, 0.5139, 0.4285, 0.2071, 0.375, 0.2071, 0.375, 0.2177, 0.4233, 0.2177, 0.375, 0.5323, 0.375, 0.5429, 0.4285, 0.5429, 0.4233, 0.5323, 0.125, 0.5323, 0.125, 0.5429, 0.375, 0.5429, 0.375, 0.5323, 0.1521, 0.5, 0.1521, 0.5139, 0.3673, 0.5139, 0.3673, 0.5, 0.6243, 1.0, 0.375, 1.0, 0.375, 0.75, 0.6243, 0.75, 0.4803, 0.06517, 0.4803, 0.06517, 0.375, 0.06517, 0.375, 0.0, 0.6243, 0.0, 0.6123, 0.07195, 0.6011, 0.1498, 0.5935, 0.2299, 0.5928, 0.25, 0.375, 0.25, 0.375, 0.1884, 0.4893, 0.1884, 0.4893, 0.1878, 0.5029, 0.187, 0.5159, 0.1835, 0.5278, 0.1778, 0.5383, 0.1702, 0.547, 0.1609, 0.5534, 0.1502, 0.5573, 0.1387, 0.5586, 0.1267, 0.5573, 0.1147, 0.5534, 0.1031, 0.547, 0.09251, 0.5383, 0.08319, 0.5278, 0.07554, 0.5159, 0.06985, 0.5029, 0.06635, 0.4893, 0.06564, 0.4893, 0.06517, 0.4803, 0.06517, 0.375, 0.75, 0.125, 0.75, 0.125, 0.6848, 0.375, 0.6848, 0.125, 0.5616, 0.125, 0.5, 0.375, 0.5, 0.375, 0.5616, 0.5586, 0.6233, 0.5573, 0.6113, 0.5534, 0.5998, 0.547, 0.5891, 0.5383, 0.5798, 0.5278, 0.5722, 0.5159, 0.5665, 0.5029, 0.563, 0.4893, 0.5622, 0.4893, 0.5616, 0.375, 0.5616, 0.375, 0.5, 0.5928, 0.5, 0.5935, 0.5201, 0.6011, 0.6002, 0.6123, 0.6781, 0.6243, 0.75, 0.375, 0.75, 0.375, 0.6848, 0.4803, 0.6848, 0.4803, 0.6848, 0.4803, 0.6848, 0.4893, 0.6848, 0.4893, 0.6844, 0.5029, 0.6836, 0.5159, 0.6801, 0.5278, 0.6745, 0.5383, 0.6668, 0.547, 0.6575, 0.5534, 0.6469, 0.5573, 0.6353, 0.375, 0.5, 0.375, 0.25, 0.5928, 0.25, 0.5928, 0.5, 0.3282, 0.7354, 0.3282, 0.7308, 0.1441, 0.7308, 0.1441, 0.7354, 0.3282, 0.6923, 0.3282, 0.6742, 0.1441, 0.6742, 0.1441, 0.6923, 0.3282, 0.7115, 0.3282, 0.6923, 0.1441, 0.6923, 0.1441, 0.7115, 0.3282, 0.7308, 0.3282, 0.7115, 0.1441, 0.7115, 0.1441, 0.7308, 0.4875, 0.9284, 0.4688, 0.9284, 0.4688, 0.9812, 0.4875, 0.9812, 0.4375, 0.9812, 0.4688, 0.9812, 0.4688, 0.9284, 0.4375, 0.9284, 0.4062, 0.9812, 0.4375, 0.9812, 0.4375, 0.9284, 0.4062, 0.9284, 0.375, 0.9812, 0.4062, 0.9812, 0.4062, 0.9284, 0.375, 0.9284, 0.375, 0.9812, 0.375, 0.9284, 0.3438, 0.9284, 0.3438, 0.9812, 0.3438, 0.9812, 0.3438, 0.9284, 0.3125, 0.9284, 0.3125, 0.9812, 0.3125, 0.9812, 0.3125, 0.9284, 0.2812, 0.9284, 0.2812, 0.9812, 0.2812, 0.9812, 0.2812, 0.9284, 0.25, 0.9284, 0.25, 0.9812, 0.25, 0.9812, 0.25, 0.9284, 0.2188, 0.9284, 0.2188, 0.9812, 0.2188, 0.9812, 0.2188, 0.9284, 0.1875, 0.9284, 0.1875, 0.9812, 0.1875, 0.9812, 0.1875, 0.9284, 0.1562, 0.9284, 0.1562, 0.9812, 0.1562, 0.9812, 0.1562, 0.9284, 0.125, 0.9284, 0.125, 0.9812, 0.125, 0.9812, 0.125, 0.9284, 0.09375, 0.9284, 0.09375, 0.9812, 0.09375, 0.9812, 0.09375, 0.9284, 0.0625, 0.9284, 0.0625, 0.9812, 0.0625, 0.9812, 0.0625, 0.9284, 0.03125, 0.9284, 0.03125, 0.9812, 0.0, 0.9284, 0.0, 0.9812, 1.551e-06, 0.9812, 1.552e-06, 0.9284, 0.03125, 0.9812, 0.03125, 0.9284, 0.01252, 0.9284, 0.01252, 0.9812, 0.75, 0.49, 0.75, 0.49, 0.75, 0.49, 0.75, 0.49, 0.4439, 0.4617, 0.4439, 0.4903, 0.6107, 0.4903, 0.6107, 0.4617, 0.6107, 0.4903, 0.625, 0.4903, 0.625, 0.4617, 0.6107, 0.4617, 0.625, 0.7883, 0.625, 0.7597, 0.4439, 0.7597, 0.4439, 0.7883, 0.6633, 0.5, 0.6347, 0.5, 0.6347, 0.501, 0.6633, 0.501, 0.6347, 0.75, 0.6633, 0.75, 0.6633, 0.7489, 0.6347, 0.7489, 0.6158, 1.0, 0.375, 1.0, 0.375, 0.75, 0.6158, 0.75, 0.375, 0.0, 0.6158, 0.0, 0.6188, 0.02128, 0.623, 0.08243, 0.6228, 0.1445, 0.6184, 0.2081, 0.6128, 0.25, 0.375, 0.25, 0.375, 0.1746, 0.5429, 0.1739, 0.5559, 0.1709, 0.5679, 0.166, 0.5785, 0.1594, 0.5871, 0.1514, 0.5936, 0.1423, 0.5975, 0.1324, 0.5988, 0.1221, 0.5975, 0.1118, 0.5936, 0.1019, 0.5871, 0.09279, 0.5785, 0.08479, 0.5679, 0.07822, 0.5559, 0.07334, 0.5429, 0.07034, 0.375, 0.06955, 0.375, 0.75, 0.125, 0.75, 0.125, 0.6804, 0.375, 0.6804, 0.125, 0.5754, 0.125, 0.5, 0.375, 0.5, 0.375, 0.5754, 0.375, 0.5754, 0.375, 0.5, 0.6128, 0.5, 0.6184, 0.5419, 0.6228, 0.6055, 0.623, 0.6676, 0.6188, 0.7287, 0.6158, 0.75, 0.375, 0.75, 0.375, 0.6804, 0.5429, 0.6797, 0.5559, 0.6767, 0.5679, 0.6718, 0.5785, 0.6652, 0.5871, 0.6572, 0.5936, 0.6481, 0.5975, 0.6382, 0.5988, 0.6279, 0.5975, 0.6176, 0.5936, 0.6077, 0.5871, 0.5986, 0.5785, 0.5906, 0.5679, 0.584, 0.5559, 0.5791, 0.5429, 0.5761, 0.375, 0.5, 0.375, 0.25, 0.6128, 0.25, 0.6128, 0.5, 0.1744, 0.5839, 0.1744, 0.5962, 0.3585, 0.5962, 0.3585, 0.5839, 0.1744, 0.5962, 0.1744, 0.6154, 0.3585, 0.6154, 0.3585, 0.5962, 0.1744, 0.6154, 0.1744, 0.6346, 0.3585, 0.6346, 0.3585, 0.6154, 0.1744, 0.6346, 0.1744, 0.6538, 0.3585, 0.6538, 0.3585, 0.6346, 0.3585, 0.6606, 0.3585, 0.6538, 0.1744, 0.6538, 0.1744, 0.6606, 0.4688, 0.5544, 0.4688, 0.5978, 0.4898, 0.5978, 0.4898, 0.5544, 0.4375, 0.5544, 0.4375, 0.5978, 0.4688, 0.5978, 0.4688, 0.5544, 0.4062, 0.5544, 0.4062, 0.5978, 0.4375, 0.5978, 0.4375, 0.5544, 0.375, 0.5544, 0.375, 0.5978, 0.4062, 0.5978, 0.4062, 0.5544, 0.3438, 0.5544, 0.3438, 0.5978, 0.375, 0.5978, 0.375, 0.5544, 0.3125, 0.5544, 0.3125, 0.5978, 0.3438, 0.5978, 0.3438, 0.5544, 0.3125, 0.5544, 0.2812, 0.5544, 0.2812, 0.5978, 0.3125, 0.5978, 0.25, 0.5544, 0.25, 0.5978, 0.2812, 0.5978, 0.2812, 0.5544, 0.2187, 0.5544, 0.2188, 0.5978, 0.25, 0.5978, 0.25, 0.5544, 0.1875, 0.5544, 0.1875, 0.5978, 0.2188, 0.5978, 0.2187, 0.5544, 0.1562, 0.5544, 0.1562, 0.5978, 0.1875, 0.5978, 0.1875, 0.5544, 0.125, 0.5544, 0.125, 0.5978, 0.1562, 0.5978, 0.1562, 0.5544, 0.125, 0.5544, 0.09375, 0.5544, 0.09375, 0.5978, 0.125, 0.5978, 0.09375, 0.5544, 0.0625, 0.5544, 0.0625, 0.5978, 0.09375, 0.5978, 0.0625, 0.5544, 0.03125, 0.5544, 0.03125, 0.5978, 0.0625, 0.5978, 0.03125, 0.5544, 0.01019, 0.5544, 0.01019, 0.5978, 0.03125, 0.5978, 0.6128, 1.0, 0.375, 1.0, 0.375, 0.75, 0.6128, 0.75, 0.375, 0.0, 0.6128, 0.0, 0.6184, 0.04192, 0.6228, 0.1055, 0.623, 0.1676, 0.6188, 0.2287, 0.6158, 0.25, 0.375, 0.25, 0.375, 0.1804, 0.5429, 0.1797, 0.5559, 0.1767, 0.568, 0.1718, 0.5785, 0.1652, 0.5871, 0.1572, 0.5936, 0.1481, 0.5975, 0.1382, 0.5989, 0.1279, 0.5975, 0.1176, 0.5936, 0.1077, 0.5871, 0.09856, 0.5785, 0.09056, 0.568, 0.08399, 0.5559, 0.07912, 0.5429, 0.07611, 0.375, 0.07543, 0.375, 0.75, 0.125, 0.75, 0.125, 0.6746, 0.375, 0.6746, 0.125, 0.5, 0.375, 0.5, 0.375, 0.5696, 0.125, 0.5696, 0.375, 0.5696, 0.375, 0.5, 0.6158, 0.5, 0.6188, 0.5213, 0.623, 0.5824, 0.6228, 0.6445, 0.6184, 0.7081, 0.6128, 0.75, 0.375, 0.75, 0.375, 0.6746, 0.5429, 0.6739, 0.5559, 0.6709, 0.568, 0.666, 0.5785, 0.6594, 0.5871, 0.6514, 0.5936, 0.6423, 0.5975, 0.6324, 0.5989, 0.6221, 0.5975, 0.6118, 0.5936, 0.6019, 0.5871, 0.5928, 0.5785, 0.5848, 0.568, 0.5782, 0.5559, 0.5733, 0.5429, 0.5703, 0.375, 0.5, 0.375, 0.25, 0.6158, 0.25, 0.6158, 0.5, 0.3282, 0.5839, 0.1441, 0.5839, 0.1441, 0.5962, 0.3282, 0.5962, 0.3282, 0.6154, 0.3282, 0.5962, 0.1441, 0.5962, 0.1441, 0.6154, 0.3282, 0.6346, 0.3282, 0.6154, 0.1441, 0.6154, 0.1441, 0.6346, 0.3282, 0.6538, 0.3282, 0.6346, 0.1441, 0.6346, 0.1441, 0.6538, 0.3282, 0.6606, 0.3282, 0.6538, 0.1441, 0.6538, 0.1441, 0.6606, 0.4688, 0.895, 0.4898, 0.895, 0.4898, 0.8517, 0.4688, 0.8517, 0.4375, 0.895, 0.4688, 0.895, 0.4688, 0.8517, 0.4375, 0.8517, 0.4062, 0.895, 0.4375, 0.895, 0.4375, 0.8517, 0.4062, 0.8517, 0.375, 0.895, 0.4062, 0.895, 0.4062, 0.8517, 0.375, 0.8517, 0.375, 0.895, 0.375, 0.8517, 0.3438, 0.8517, 0.3438, 0.895, 0.3438, 0.895, 0.3438, 0.8517, 0.3125, 0.8517, 0.3125, 0.895, 0.3125, 0.895, 0.3125, 0.8517, 0.2812, 0.8517, 0.2812, 0.895, 0.2812, 0.895, 0.2812, 0.8517, 0.25, 0.8517, 0.25, 0.895, 0.25, 0.895, 0.25, 0.8517, 0.2188, 0.8517, 0.2188, 0.895, 0.2188, 0.895, 0.2188, 0.8517, 0.1875, 0.8517, 0.1875, 0.895, 0.1875, 0.895, 0.1875, 0.8517, 0.1562, 0.8517, 0.1562, 0.895, 0.1562, 0.895, 0.1562, 0.8517, 0.125, 0.8517, 0.125, 0.895, 0.125, 0.895, 0.125, 0.8517, 0.09375, 0.8517, 0.09375, 0.895, 0.09375, 0.895, 0.09375, 0.8517, 0.0625, 0.8517, 0.0625, 0.895, 0.0625, 0.895, 0.0625, 0.8517, 0.03125, 0.8517, 0.03125, 0.895, 0.01019, 0.8517, 0.01019, 0.895, 0.03125, 0.895, 0.03125, 0.8517, 0.5914, 1.0, 0.4832, 1.0, 0.375, 1.0, 0.375, 0.75, 0.5914, 0.75, 0.6, 0.1118, 0.6056, 0.1544, 0.6113, 0.197, 0.6153, 0.2235, 0.6194, 0.25, 0.4972, 0.25, 0.375, 0.25, 0.375, 0.2188, 0.375, 0.1876, 0.4322, 0.1876, 0.4893, 0.1876, 0.4893, 0.1873, 0.4893, 0.187, 0.4961, 0.1866, 0.5029, 0.1862, 0.5094, 0.1845, 0.5159, 0.1827, 0.5219, 0.1799, 0.5278, 0.177, 0.5331, 0.1732, 0.5383, 0.1694, 0.5427, 0.1647, 0.547, 0.16, 0.5502, 0.1547, 0.5534, 0.1494, 0.5553, 0.1436, 0.5573, 0.1379, 0.558, 0.1319, 0.5586, 0.1259, 0.558, 0.1201, 0.5573, 0.1141, 0.5573, 0.1139, 0.5553, 0.1081, 0.5534, 0.1023, 0.5502, 0.097, 0.547, 0.09169, 0.5427, 0.08702, 0.5383, 0.08236, 0.5331, 0.07854, 0.5278, 0.07471, 0.5219, 0.07187, 0.5159, 0.06903, 0.5094, 0.06728, 0.5029, 0.06552, 0.4961, 0.06517, 0.4893, 0.06482, 0.4893, 0.06458, 0.4893, 0.06434, 0.4848, 0.06434, 0.4803, 0.06434, 0.4803, 0.06434, 0.4803, 0.06434, 0.4803, 0.06434, 0.4803, 0.06434, 0.4276, 0.06434, 0.375, 0.06434, 0.375, 0.03217, 0.375, 0.0, 0.4832, 0.0, 0.5914, 0.0, 0.5918, 0.0133, 0.5923, 0.0266, 0.5961, 0.06919, 0.375, 0.75, 0.125, 0.75, 0.125, 0.7178, 0.125, 0.6857, 0.375, 0.6857, 0.125, 0.5624, 0.125, 0.5312, 0.125, 0.5, 0.375, 0.5, 0.375, 0.5624, 0.4893, 0.6857, 0.4893, 0.6852, 0.5029, 0.6845, 0.5159, 0.681, 0.5278, 0.6753, 0.5383, 0.6676, 0.547, 0.6583, 0.5534, 0.6477, 0.5573, 0.6361, 0.5586, 0.6241, 0.5573, 0.6121, 0.5534, 0.6006, 0.547, 0.59, 0.5383, 0.5806, 0.5278, 0.573, 0.5159, 0.5673, 0.5029, 0.5638, 0.4893, 0.563, 0.4893, 0.5624, 0.375, 0.5624, 0.375, 0.5, 0.6194, 0.5, 0.6113, 0.553, 0.6, 0.6382, 0.5923, 0.7234, 0.5914, 0.75, 0.375, 0.75, 0.375, 0.6857, 0.4803, 0.6857, 0.4803, 0.6857, 0.4803, 0.6857, 0.375, 0.5, 0.375, 0.25, 0.4972, 0.25, 0.6194, 0.25, 0.6194, 0.5, 0.3282, 0.5385, 0.3282, 0.5288, 0.3282, 0.5192, 0.1441, 0.5192, 0.1441, 0.5385, 0.3282, 0.5577, 0.3282, 0.5481, 0.3282, 0.5385, 0.1441, 0.5385, 0.1441, 0.5577, 0.3282, 0.5697, 0.3282, 0.5637, 0.3282, 0.5577, 0.1441, 0.5577, 0.1441, 0.5697, 0.1441, 0.5132, 0.1441, 0.5192, 0.3282, 0.5192, 0.3282, 0.5162, 0.3282, 0.5132, 0.4875, 0.9284, 0.4688, 0.9284, 0.4688, 0.9812, 0.4781, 0.9812, 0.4875, 0.9812, 0.4375, 0.9812, 0.4531, 0.9812, 0.4688, 0.9812, 0.4688, 0.9284, 0.4375, 0.9284, 0.4062, 0.9812, 0.4219, 0.9812, 0.4375, 0.9812, 0.4375, 0.9284, 0.4062, 0.9284, 0.375, 0.9812, 0.3906, 0.9812, 0.4062, 0.9812, 0.4062, 0.9284, 0.375, 0.9284, 0.375, 0.9812, 0.375, 0.9284, 0.3438, 0.9284, 0.3438, 0.9812, 0.3594, 0.9812, 0.3438, 0.9812, 0.3438, 0.9284, 0.3125, 0.9284, 0.3125, 0.9812, 0.3281, 0.9812, 0.3125, 0.9812, 0.3125, 0.9284, 0.2812, 0.9284, 0.2812, 0.9812, 0.2969, 0.9812, 0.2812, 0.9812, 0.2812, 0.9284, 0.25, 0.9284, 0.25, 0.9812, 0.2656, 0.9812, 0.25, 0.9284, 0.2188, 0.9284, 0.2188, 0.9812, 0.2193, 0.9812, 0.235, 0.9812, 0.25, 0.9812, 0.2188, 0.9812, 0.2188, 0.9284, 0.1875, 0.9284, 0.1875, 0.9812, 0.2031, 0.9812, 0.1875, 0.9812, 0.1875, 0.9284, 0.1562, 0.9284, 0.1562, 0.9812, 0.1719, 0.9812, 0.1562, 0.9812, 0.1562, 0.9284, 0.125, 0.9284, 0.125, 0.9812, 0.1406, 0.9812, 0.125, 0.9812, 0.125, 0.9284, 0.09375, 0.9284, 0.09375, 0.9812, 0.1094, 0.9812, 0.09375, 0.9812, 0.09375, 0.9284, 0.0625, 0.9284, 0.0625, 0.9812, 0.07812, 0.9812, 0.0625, 0.9812, 0.0625, 0.9284, 0.03125, 0.9284, 0.03125, 0.9812, 0.04688, 0.9812, 0.0, 0.9284, 0.0, 0.9812, 7.755e-07, 0.9812, 1.551e-06, 0.9812, 1.552e-06, 0.9284, 0.03125, 0.9812, 0.03125, 0.9284, 0.01252, 0.9284, 0.01252, 0.9812, 0.02188, 0.9812, 0.75, 0.49, 0.75, 0.49, 0.75, 0.49, 0.75, 0.49, 0.75, 0.49, 0.6107, 0.4617, 0.4439, 0.4617, 0.4439, 0.4903, 0.5273, 0.4903, 0.6107, 0.4903, 0.625, 0.4903, 0.625, 0.4617, 0.6107, 0.4617, 0.6107, 0.4903, 0.6178, 0.4903, 0.625, 0.7883, 0.625, 0.7597, 0.5344, 0.7597, 0.4439, 0.7597, 0.4439, 0.7883, 0.6633, 0.5, 0.6347, 0.5, 0.6347, 0.5005, 0.6347, 0.501, 0.6633, 0.501, 0.6347, 0.75, 0.6633, 0.75, 0.6633, 0.7489, 0.6347, 0.7489, 0.6347, 0.7494, 0.6194, 1.0, 0.375, 1.0, 0.375, 0.75, 0.6194, 0.75, 0.4893, 0.06243, 0.375, 0.06243, 0.375, 0.0, 0.6194, 0.0, 0.6113, 0.053, 0.6, 0.1382, 0.5923, 0.2234, 0.5914, 0.25, 0.375, 0.25, 0.375, 0.1857, 0.4803, 0.1857, 0.4803, 0.1857, 0.4803, 0.1857, 0.4893, 0.1857, 0.4893, 0.1852, 0.5029, 0.1845, 0.5159, 0.181, 0.5278, 0.1753, 0.5383, 0.1676, 0.547, 0.1583, 0.5534, 0.1477, 0.5573, 0.1361, 0.5586, 0.1241, 0.5573, 0.1121, 0.5534, 0.1006, 0.547, 0.08995, 0.5383, 0.08063, 0.5278, 0.07298, 0.5159, 0.06729, 0.5029, 0.06379, 0.4893, 0.06298, 0.375, 0.75, 0.125, 0.75, 0.125, 0.6876, 0.375, 0.6876, 0.125, 0.5643, 0.125, 0.5, 0.375, 0.5, 0.375, 0.5643, 0.4893, 0.5648, 0.4893, 0.5643, 0.4803, 0.5643, 0.4803, 0.5643, 0.4803, 0.5643, 0.375, 0.5643, 0.375, 0.5, 0.5914, 0.5, 0.5923, 0.5266, 0.6, 0.6118, 0.6113, 0.697, 0.6194, 0.75, 0.375, 0.75, 0.375, 0.6876, 0.4893, 0.6876, 0.4893, 0.687, 0.5029, 0.6862, 0.5159, 0.6827, 0.5278, 0.677, 0.5383, 0.6694, 0.547, 0.66, 0.5534, 0.6494, 0.5573, 0.6379, 0.5586, 0.6259, 0.5573, 0.6139, 0.5534, 0.6023, 0.547, 0.5917, 0.5383, 0.5824, 0.5278, 0.5747, 0.5159, 0.569, 0.5029, 0.5655, 0.375, 0.5, 0.375, 0.25, 0.5914, 0.25, 0.5914, 0.5, 0.1744, 0.5192, 0.1744, 0.5385, 0.3585, 0.5385, 0.3585, 0.5192, 0.1744, 0.5385, 0.1744, 0.5577, 0.3585, 0.5577, 0.3585, 0.5385, 0.3585, 0.5697, 0.3585, 0.5577, 0.1744, 0.5577, 0.1744, 0.5697, 0.1744, 0.5132, 0.1744, 0.5192, 0.3585, 0.5192, 0.3585, 0.5132, 0.6107, 0.2938, 0.625, 0.2938, 0.625, 0.2652, 0.6107, 0.2652, 0.6107, 0.2652, 0.4439, 0.2652, 0.4439, 0.2938, 0.6107, 0.2938, 0.4439, 0.9848, 0.625, 0.9848, 0.625, 0.9562, 0.4439, 0.9562, 0.8598, 0.501, 0.8598, 0.5, 0.8312, 0.5, 0.8312, 0.501, 0.8312, 0.75, 0.8598, 0.75, 0.8598, 0.7489, 0.8312, 0.7489, 0.4688, 0.5662, 0.4688, 0.6191, 0.4875, 0.6191, 0.4875, 0.5662, 0.4375, 0.5662, 0.4375, 0.6191, 0.4688, 0.6191, 0.4688, 0.5662, 0.4062, 0.5662, 0.4062, 0.6191, 0.4375, 0.6191, 0.4375, 0.5662, 0.375, 0.5662, 0.375, 0.6191, 0.4062, 0.6191, 0.4062, 0.5662, 0.3438, 0.5662, 0.3438, 0.6191, 0.375, 0.6191, 0.375, 0.5662, 0.3125, 0.5662, 0.3125, 0.6191, 0.3438, 0.6191, 0.3438, 0.5662, 0.2812, 0.5662, 0.2812, 0.6191, 0.3125, 0.6191, 0.3125, 0.5662, 0.25, 0.5662, 0.25, 0.6191, 0.2812, 0.6191, 0.2812, 0.5662, 0.2188, 0.5662, 0.2188, 0.6191, 0.25, 0.6191, 0.25, 0.5662, 0.1875, 0.5662, 0.1875, 0.6191, 0.2188, 0.6191, 0.2188, 0.5662, 0.1562, 0.5662, 0.1562, 0.6191, 0.1875, 0.6191, 0.1875, 0.5662, 0.125, 0.5662, 0.125, 0.6191, 0.1562, 0.6191, 0.1562, 0.5662, 0.125, 0.5662, 0.09375, 0.5662, 0.09375, 0.6191, 0.125, 0.6191, 0.09375, 0.5662, 0.0625, 0.5662, 0.0625, 0.6191, 0.09375, 0.6191, 0.0625, 0.5662, 0.03125, 0.5662, 0.03125, 0.6191, 0.0625, 0.6191, 1.551e-06, 0.5662, 0.0, 0.5662, 0.0, 0.6191, 1.551e-06, 0.6191, 0.01252, 0.6191, 0.03125, 0.6191, 0.03125, 0.5662, 0.01252, 0.5662, 0.75, 0.49, 0.75, 0.49, 0.75, 0.49, 0.75, 0.49, 0.375, 0.0, 0.625, 0.0, 0.625, 0.25, 0.375, 0.25, 0.375, 0.25, 0.625, 0.25, 0.625, 0.5, 0.375, 0.5, 0.375, 0.5, 0.625, 0.5, 0.625, 0.75, 0.375, 0.75, 0.375, 0.75, 0.625, 0.75, 0.625, 1.0, 0.375, 1.0, 0.125, 0.5, 0.375, 0.5, 0.375, 0.75, 0.125, 0.75, 0.625, 0.5, 0.875, 0.5, 0.875, 0.75, 0.625, 0.75, 0.5534, 0.6031, 0.5518, 0.6006, 0.547, 0.5925, 0.5383, 0.5832, 0.5278, 0.5755, 0.5159, 0.5699, 0.5029, 0.5664, 0.4893, 0.5656, 0.4893, 0.5652, 0.4803, 0.5652, 0.4803, 0.5652, 0.4803, 0.5652, 0.375, 0.5652, 0.375, 0.5, 0.6243, 0.5, 0.6123, 0.5719, 0.6011, 0.6498, 0.5935, 0.7299, 0.5928, 0.75, 0.375, 0.75, 0.375, 0.6884, 0.4893, 0.6884, 0.4893, 0.6878, 0.5029, 0.687, 0.5159, 0.6835, 0.5278, 0.6778, 0.5383, 0.6702, 0.547, 0.6609, 0.5534, 0.6502, 0.5573, 0.6387, 0.5586, 0.6267, 0.5573, 0.6147])
me_cube.materials.append(mat_material)
me_cube.use_mirror_vertex_groups = False
me_cube.update()

# ---- objects
ob_cube = bpy.data.objects.new('Cube', me_cube)

# ---- transforms, parenting, visibility, modifiers, constraints
ob_cube.location = (-2.477, 7.493, 2.86)
ob_cube.lock_rotations_4d = False
ob_cube.empty_display_type = 'ARROWS'
ob_cube.lineart.crease_threshold = 0.0

# ---- collection membership
col_pillars.objects.link(ob_cube)

# ---- scene / render settings (as saved in the file)
scene.frame_start = 1; scene.frame_end = 250; scene.frame_set(1)
scene.render.engine = 'BLENDER_EEVEE_NEXT'
scene.cycles.sampling_pattern = 'TABULATED_SOBOL'
scene.cycles.use_light_tree = False
scene.view_settings.view_transform = 'Filmic'
bpy.context.view_layer.update()

# ---- added for rendering (the .blend has no active camera and no usable light): camera, sun
cam_auto = bpy.data.cameras.new('AutoCamera')
cam_auto.lens = 50.0
cam_auto.sensor_width = 36.0
cam_auto.clip_end = 1000.0
ob_auto_camera = bpy.data.objects.new('AutoCamera', cam_auto)
scene.collection.objects.link(ob_auto_camera)
ob_auto_camera.location = (15.2775, -13.8271, 16.7921)
ob_auto_camera.rotation_euler = (1.09748, -7.21219e-08, 0.694738)
scene.camera = ob_auto_camera
light_auto_sun = bpy.data.lights.new('AutoSun', 'SUN')
light_auto_sun.energy = 3.0
light_auto_sun.angle = 0.0523599
ob_auto_sun = bpy.data.objects.new('AutoSun', light_auto_sun)
scene.collection.objects.link(ob_auto_sun)
ob_auto_sun.rotation_euler = (0.872665, 0.174533, 0.523599)
bpy.context.view_layer.update()
